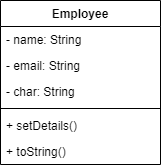

The diagram above was exported from draw.io. Its source (the exported page's mxGraphModel, read from the mxfile embedded in the PNG):
<mxGraphModel dx="627" dy="473" grid="1" gridSize="10" guides="1" tooltips="1" connect="1" arrows="1" fold="1" page="1" pageScale="1" pageWidth="850" pageHeight="1100" math="0" shadow="0">
  <root>
    <mxCell id="0" />
    <mxCell id="1" parent="0" />
    <mxCell id="ORDZC1eosYbENf9ALKXN-5" value="Employee" style="swimlane;fontStyle=1;align=center;verticalAlign=top;childLayout=stackLayout;horizontal=1;startSize=26;horizontalStack=0;resizeParent=1;resizeParentMax=0;resizeLast=0;collapsible=1;marginBottom=0;whiteSpace=wrap;html=1;" vertex="1" parent="1">
      <mxGeometry x="340" y="380" width="160" height="164" as="geometry" />
    </mxCell>
    <mxCell id="ORDZC1eosYbENf9ALKXN-6" value="- name: String" style="text;strokeColor=none;fillColor=none;align=left;verticalAlign=top;spacingLeft=4;spacingRight=4;overflow=hidden;rotatable=0;points=[[0,0.5],[1,0.5]];portConstraint=eastwest;whiteSpace=wrap;html=1;" vertex="1" parent="ORDZC1eosYbENf9ALKXN-5">
      <mxGeometry y="26" width="160" height="26" as="geometry" />
    </mxCell>
    <mxCell id="ORDZC1eosYbENf9ALKXN-9" value="- email: String" style="text;strokeColor=none;fillColor=none;align=left;verticalAlign=top;spacingLeft=4;spacingRight=4;overflow=hidden;rotatable=0;points=[[0,0.5],[1,0.5]];portConstraint=eastwest;whiteSpace=wrap;html=1;" vertex="1" parent="ORDZC1eosYbENf9ALKXN-5">
      <mxGeometry y="52" width="160" height="26" as="geometry" />
    </mxCell>
    <mxCell id="ORDZC1eosYbENf9ALKXN-10" value="- char: String" style="text;strokeColor=none;fillColor=none;align=left;verticalAlign=top;spacingLeft=4;spacingRight=4;overflow=hidden;rotatable=0;points=[[0,0.5],[1,0.5]];portConstraint=eastwest;whiteSpace=wrap;html=1;" vertex="1" parent="ORDZC1eosYbENf9ALKXN-5">
      <mxGeometry y="78" width="160" height="26" as="geometry" />
    </mxCell>
    <mxCell id="ORDZC1eosYbENf9ALKXN-7" value="" style="line;strokeWidth=1;fillColor=none;align=left;verticalAlign=middle;spacingTop=-1;spacingLeft=3;spacingRight=3;rotatable=0;labelPosition=right;points=[];portConstraint=eastwest;strokeColor=inherit;" vertex="1" parent="ORDZC1eosYbENf9ALKXN-5">
      <mxGeometry y="104" width="160" height="8" as="geometry" />
    </mxCell>
    <mxCell id="ORDZC1eosYbENf9ALKXN-8" value="+ setDetails()" style="text;strokeColor=none;fillColor=none;align=left;verticalAlign=top;spacingLeft=4;spacingRight=4;overflow=hidden;rotatable=0;points=[[0,0.5],[1,0.5]];portConstraint=eastwest;whiteSpace=wrap;html=1;" vertex="1" parent="ORDZC1eosYbENf9ALKXN-5">
      <mxGeometry y="112" width="160" height="26" as="geometry" />
    </mxCell>
    <mxCell id="ORDZC1eosYbENf9ALKXN-11" value="+ toString()" style="text;strokeColor=none;fillColor=none;align=left;verticalAlign=top;spacingLeft=4;spacingRight=4;overflow=hidden;rotatable=0;points=[[0,0.5],[1,0.5]];portConstraint=eastwest;whiteSpace=wrap;html=1;" vertex="1" parent="ORDZC1eosYbENf9ALKXN-5">
      <mxGeometry y="138" width="160" height="26" as="geometry" />
    </mxCell>
  </root>
</mxGraphModel>